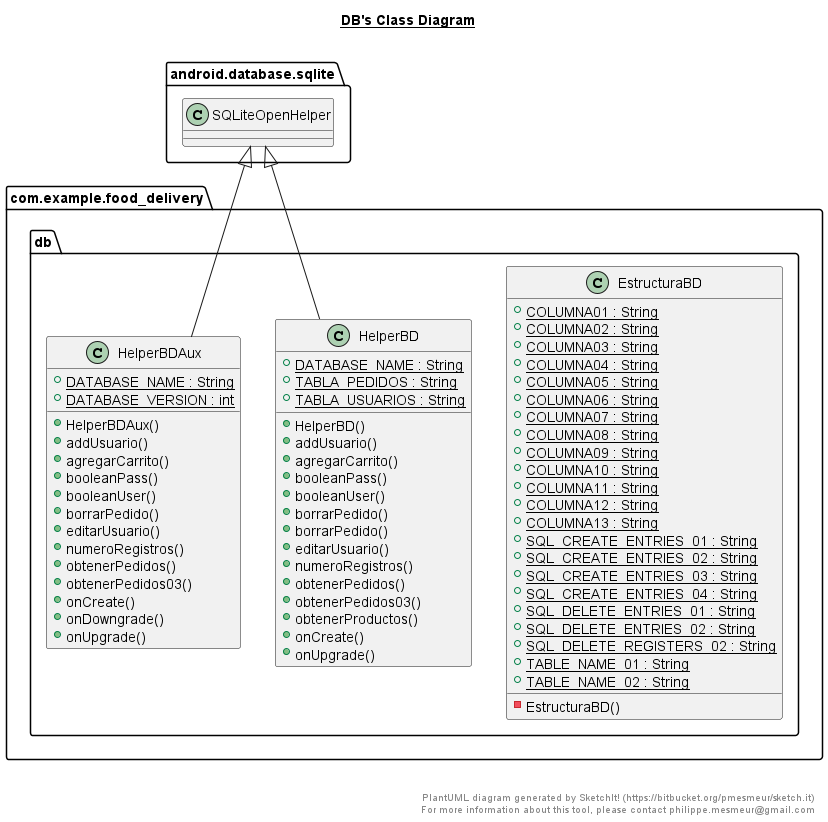

The diagram above was rendered by PlantUML. Its source (embedded in the PNG):
@startuml

title __DB's Class Diagram__\n

  namespace com.example.food_delivery {
    namespace db {
      class com.example.food_delivery.db.EstructuraBD {
          {static} + COLUMNA01 : String
          {static} + COLUMNA02 : String
          {static} + COLUMNA03 : String
          {static} + COLUMNA04 : String
          {static} + COLUMNA05 : String
          {static} + COLUMNA06 : String
          {static} + COLUMNA07 : String
          {static} + COLUMNA08 : String
          {static} + COLUMNA09 : String
          {static} + COLUMNA10 : String
          {static} + COLUMNA11 : String
          {static} + COLUMNA12 : String
          {static} + COLUMNA13 : String
          {static} + SQL_CREATE_ENTRIES_01 : String
          {static} + SQL_CREATE_ENTRIES_02 : String
          {static} + SQL_CREATE_ENTRIES_03 : String
          {static} + SQL_CREATE_ENTRIES_04 : String
          {static} + SQL_DELETE_ENTRIES_01 : String
          {static} + SQL_DELETE_ENTRIES_02 : String
          {static} + SQL_DELETE_REGISTERS_02 : String
          {static} + TABLE_NAME_01 : String
          {static} + TABLE_NAME_02 : String
          - EstructuraBD()
      }
    }
  }
  

  namespace com.example.food_delivery {
    namespace db {
      class com.example.food_delivery.db.HelperBD {
          {static} + DATABASE_NAME : String
          {static} + TABLA_PEDIDOS : String
          {static} + TABLA_USUARIOS : String
          + HelperBD()
          + addUsuario()
          + agregarCarrito()
          + booleanPass()
          + booleanUser()
          + borrarPedido()
          + borrarPedido()
          + editarUsuario()
          + numeroRegistros()
          + obtenerPedidos()
          + obtenerPedidos03()
          + obtenerProductos()
          + onCreate()
          + onUpgrade()
      }
    }
  }
  

  namespace com.example.food_delivery {
    namespace db {
      class com.example.food_delivery.db.HelperBDAux {
          {static} + DATABASE_NAME : String
          {static} + DATABASE_VERSION : int
          + HelperBDAux()
          + addUsuario()
          + agregarCarrito()
          + booleanPass()
          + booleanUser()
          + borrarPedido()
          + editarUsuario()
          + numeroRegistros()
          + obtenerPedidos()
          + obtenerPedidos03()
          + onCreate()
          + onDowngrade()
          + onUpgrade()
      }
    }
  }
  

  com.example.food_delivery.db.HelperBD -up-|> android.database.sqlite.SQLiteOpenHelper
  com.example.food_delivery.db.HelperBDAux -up-|> android.database.sqlite.SQLiteOpenHelper


right footer


PlantUML diagram generated by SketchIt! (https://bitbucket.org/pmesmeur/sketch.it)
For more information about this tool, please contact philippe.mesmeur@gmail.com
endfooter

@enduml